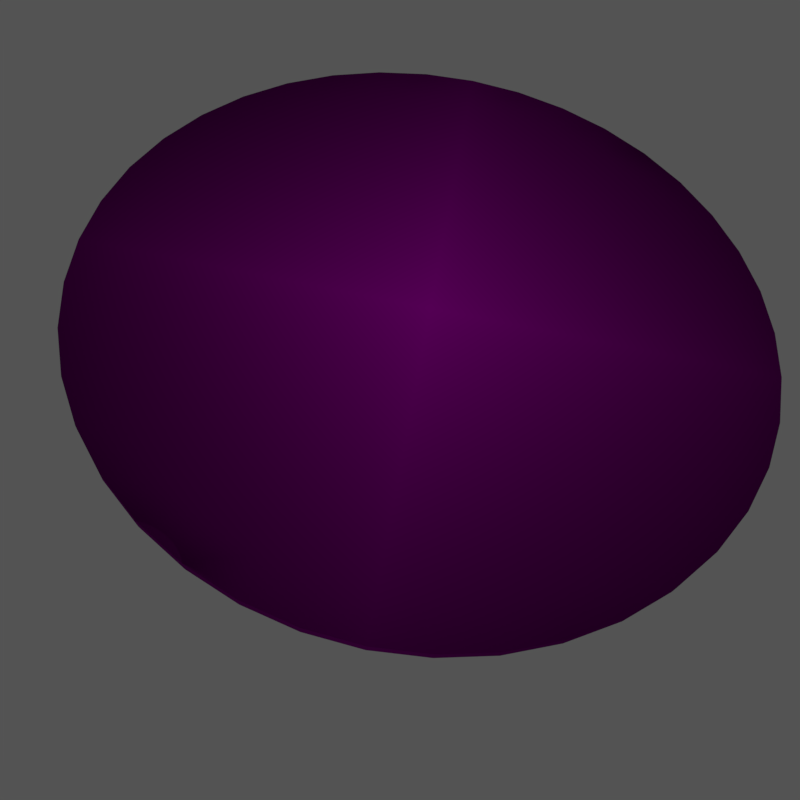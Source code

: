 # Source: Coffee1.blend  (saved by Blender 2.79.0; exported with 4.5.12 LTS)
import bpy
from mathutils import Matrix  # noqa: F401  (used for matrix-valued properties, if any)

bpy.ops.wm.read_factory_settings(use_empty=True)
scene = bpy.context.scene
scene.name = 'Scene'

# ---- collections
col_collection_1 = bpy.data.collections.new('Collection 1'); scene.collection.children.link(col_collection_1)

# ---- images (referenced by path relative to the original .blend; pixels are not part of the script)
import os
ASSET_DIR = os.environ.get("B2B_ASSET_DIR", "")  # directory of the original .blend (textures are referenced by path, not embedded)
HERE = os.path.dirname(os.path.abspath(__file__))  # packed textures are extracted next to this script under _unpacked/

def load_image(name, relpath, width, height, colorspace="sRGB"):
    """Load a texture the original file referenced (path relative to the .blend, or extracted next to this script)."""
    p = next((c for c in (os.path.join(HERE, relpath), os.path.join(ASSET_DIR, relpath)) if relpath and os.path.exists(c)), "")
    if p:
        img = bpy.data.images.load(p, check_existing=True)
        img.name = name
    else:  # same state as the original file: an image datablock whose file is absent (Cycles renders it pink)
        img = bpy.data.images.new(name, width, height)
        img.source = "FILE"
        img.filepath = "//" + (relpath or name)
    img.colorspace_settings.name = colorspace
    return img
img_coffee_jpg = load_image('Coffee.jpg', 'Coffee.jpg', 1024, 1024, 'sRGB')

# ---- materials (node trees are filled in below, after node groups)
mat_coffee = bpy.data.materials.new('Coffee')
mat_coffee.alpha_threshold = 0.0
mat_coffee.roughness = 0.5

# ---- material node trees
mat_coffee.use_nodes = True; mat_coffee.node_tree.nodes.clear()
_N = mat_coffee.node_tree.nodes; _L = mat_coffee.node_tree.links
n0 = _N.new('ShaderNodeOutputMaterial'); n0.name = 'Material Output'; n0.location = (300, 300)
n1 = _N.new('ShaderNodeBsdfDiffuse'); n1.name = 'Diffuse BSDF'; n1.location = (10, 300)
n2 = _N.new('ShaderNodeTexImage'); n2.name = 'Image Texture'; n2.location = (-180, 300)
n2.width = 140
n2.image = img_coffee_jpg
n2.extension = 'CLIP'
n3 = _N.new('ShaderNodeTexCoord'); n3.name = 'Texture Coordinate'; n3.location = (-363, 338)
_L.new(n1.outputs[0], n0.inputs[0])
_L.new(n2.outputs[0], n1.inputs[0])
_L.new(n3.outputs[0], n2.inputs[0])
n0.is_active_output = True

# ---- world
world_world = bpy.data.worlds.new('World'); scene.world = world_world
world_world.use_nodes = True; world_world.node_tree.nodes.clear()
_N = world_world.node_tree.nodes; _L = world_world.node_tree.links
n0 = _N.new('ShaderNodeOutputWorld'); n0.name = 'World Output'; n0.location = (300, 300)
n1 = _N.new('ShaderNodeBackground'); n1.name = 'Background'; n1.location = (10, 300)
n1.inputs[0].default_value = (0.08714, 0.08714, 0.08714, 1.0)
_L.new(n1.outputs[0], n0.inputs[0])
n0.is_active_output = True
world_world.color = (0.05088, 0.05088, 0.05088)
world_world.use_sun_shadow = False
world_world.sun_shadow_jitter_overblur = 0.0
world_world.cycles.sampling_method = 'MANUAL'

# ---- cameras
cam_camera = bpy.data.cameras.new('Camera')
cam_camera.clip_end = 100.0
cam_camera.lens = 35.0
cam_camera.sensor_width = 32.0
cam_camera.sensor_height = 18.0
cam_camera.ortho_scale = 7.314
cam_camera.dof.focus_distance = 0.0

# ---- lights
light_point = bpy.data.lights.new('Point', 'POINT')
light_point.transmission_factor = 0.0
light_point.energy = 100.0
light_point.shadow_buffer_clip_start = 0.5
light_point.shadow_soft_size = 0.1
light_point.shadow_maximum_resolution = 0.006
light_point.use_absolute_resolution = True
light_lamp = bpy.data.lights.new('Lamp', 'POINT')
light_lamp.transmission_factor = 0.0
light_lamp.cutoff_distance = 30.0
light_lamp.energy = 1.0
light_lamp.shadow_buffer_clip_start = 1.001
light_lamp.shadow_soft_size = 0.1
light_lamp.shadow_maximum_resolution = 0.006
light_lamp.use_absolute_resolution = True

# ---- meshes
me_circle = bpy.data.meshes.new('Circle')
me_circle.from_pydata([(0.0, 0.5, 0.05), (-0.309, 0.4045, 0.05), (-0.5, 0.1545, 0.05), (-0.5, -0.1545, 0.05), (-0.309, -0.4045, 0.05), (4.596e-08, -0.5, 0.05), (0.309, -0.4045, 0.05), (0.5, -0.1545, 0.05), (0.5, 0.1545, 0.05), (0.309, 0.4045, 0.05), (0.0, 0.0, 0.0), (0.0, 0.5, 0.0), (-0.309, 0.4045, 0.0), (-0.5, 0.1545, 0.0), (-0.5, -0.1545, 0.0), (-0.309, -0.4045, 0.0), (4.596e-08, -0.5, 0.0), (0.309, -0.4045, 0.0), (0.5, -0.1545, 0.0), (0.5, 0.1545, 0.0), (0.309, 0.4045, 0.0), (0.0, 0.5, 0.03846), (-0.309, 0.4045, 0.03846), (-0.5, 0.1545, 0.03846), (-0.5, -0.1545, 0.03846), (-0.309, -0.4045, 0.03846), (4.596e-08, -0.5, 0.03846), (0.309, -0.4045, 0.03846), (0.5, -0.1545, 0.03846), (0.5, 0.1545, 0.03846), (0.309, 0.4045, 0.03846), (0.0, 0.5, 0.05), (-0.309, 0.4045, 0.05), (-0.5, 0.1545, 0.05), (-0.5, -0.1545, 0.05), (-0.309, -0.4045, 0.05), (4.596e-08, -0.5, 0.05), (0.309, -0.4045, 0.05), (0.5, -0.1545, 0.05), (0.5, 0.1545, 0.05), (0.309, 0.4045, 0.05), (0.0, 0.5, 0.05), (-0.309, 0.4045, 0.05), (-0.5, 0.1545, 0.05), (-0.5, -0.1545, 0.05), (-0.309, -0.4045, 0.05), (4.596e-08, -0.5, 0.05), (0.309, -0.4045, 0.05), (0.5, -0.1545, 0.05), (0.5, 0.1545, 0.05), (0.309, 0.4045, 0.05), (-2.191e-09, 5.261e-09, 0.05), (-2.191e-09, 0.2226, 0.05), (-0.1376, 0.1801, 0.05), (-0.2226, 0.06879, 0.05), (-0.2226, -0.06879, 0.05), (-0.1376, -0.1801, 0.05), (1.827e-08, -0.2226, 0.05), (0.1376, -0.1801, 0.05), (0.2226, -0.06879, 0.05), (0.2226, 0.06879, 0.05), (0.1376, 0.1801, 0.05)], [], [(3, 4, 56, 55), (9, 0, 52, 61), (4, 5, 57, 56), (5, 6, 58, 57), (6, 7, 59, 58), (1, 2, 54, 53), (7, 8, 60, 59), (2, 3, 55, 54), (8, 9, 61, 60), (0, 1, 53, 52), (10, 12, 11), (10, 13, 12), (10, 14, 13), (10, 15, 14), (10, 16, 15), (10, 17, 16), (10, 18, 17), (10, 19, 18), (10, 20, 19), (10, 11, 20), (22, 21, 11, 12), (23, 22, 12, 13), (24, 23, 13, 14), (25, 24, 14, 15), (26, 25, 15, 16), (27, 26, 16, 17), (28, 27, 17, 18), (29, 28, 18, 19), (30, 29, 19, 20), (21, 30, 20, 11), (0, 9, 30, 21), (9, 8, 29, 30), (8, 7, 28, 29), (7, 6, 27, 28), (6, 5, 26, 27), (5, 4, 25, 26), (4, 3, 24, 25), (3, 2, 23, 24), (2, 1, 22, 23), (1, 0, 21, 22), (0, 1, 32, 31), (8, 9, 40, 39), (2, 3, 34, 33), (7, 8, 39, 38), (1, 2, 33, 32), (6, 7, 38, 37), (5, 6, 37, 36), (4, 5, 36, 35), (9, 0, 31, 40), (3, 4, 35, 34), (34, 35, 45, 44), (39, 40, 50, 49), (32, 33, 43, 42), (37, 38, 48, 47), (35, 36, 46, 45), (40, 31, 41, 50), (33, 34, 44, 43), (38, 39, 49, 48), (31, 32, 42, 41), (36, 37, 47, 46), (51, 52, 53), (51, 53, 54), (51, 54, 55), (51, 55, 56), (51, 56, 57), (51, 57, 58), (51, 58, 59), (51, 59, 60), (51, 60, 61), (51, 61, 52)])
me_circle.polygons.foreach_set('use_smooth', [True] * 70)
_uv = me_circle.uv_layers.new(name='UVMap')
_uv.uv.foreach_set('vector', [0.3692, 0.9764, 0.121, 0.833, 0.3255, 0.662, 0.436, 0.7493, 0.9063, 0.2044, 1.001, 0.5212, 0.7255, 0.5211, 0.6833, 0.3801, 0.121, 0.833, 0.007771, 0.5209, 0.2833, 0.521, 0.3255, 0.662, 0.007771, 0.5209, 0.1027, 0.2041, 0.3256, 0.38, 0.2833, 0.521, 0.1027, 0.2041, 0.3511, 0.008403, 0.4362, 0.2928, 0.3256, 0.38, 0.883, 0.819, 0.6485, 0.9718, 0.5727, 0.7493, 0.6832, 0.6622, 0.3511, 0.008403, 0.6581, 0.008512, 0.5728, 0.2929, 0.4362, 0.2928, 0.6485, 0.9718, 0.3692, 0.9764, 0.436, 0.7493, 0.5727, 0.7493, 0.6581, 0.008512, 0.9063, 0.2044, 0.6833, 0.3801, 0.5728, 0.2929, 1.001, 0.5212, 0.883, 0.819, 0.6832, 0.6622, 0.7255, 0.5211, 0.6399, 0.5292, 0.4528, 0.1173, 0.4986, 0.2672, 0.6399, 0.5292, 0.3352, 0.02672, 0.4528, 0.1173, 0.6399, 0.5292, 0.1919, 0.02626, 0.3352, 0.02672, 0.6399, 0.5292, 0.07374, 0.1161, 0.1919, 0.02626, 0.6399, 0.5292, 0.02715, 0.2657, 0.07374, 0.1161, 0.6399, 0.5292, 0.07288, 0.4156, 0.02715, 0.2657, 0.6399, 0.5292, 0.1905, 0.5062, 0.07288, 0.4156, 0.6399, 0.5292, 0.3339, 0.5067, 0.1905, 0.5062, 0.6399, 0.5292, 0.452, 0.4168, 0.3339, 0.5067, 0.6399, 0.5292, 0.4986, 0.2672, 0.452, 0.4168, 0.4694, 0.1044, 0.5193, 0.2667, 0.4986, 0.2672, 0.4528, 0.1173, 0.3411, 0.006262, 0.4694, 0.1044, 0.4528, 0.1173, 0.3352, 0.02672, 0.1848, 0.00625, 0.3411, 0.006262, 0.3352, 0.02672, 0.1919, 0.02626, 0.05662, 0.1042, 0.1848, 0.00625, 0.1919, 0.02626, 0.07374, 0.1161, 0.006395, 0.2662, 0.05662, 0.1042, 0.07374, 0.1161, 0.02715, 0.2657, 0.0563, 0.4285, 0.006395, 0.2662, 0.02715, 0.2657, 0.07288, 0.4156, 0.1846, 0.5267, 0.0563, 0.4285, 0.07288, 0.4156, 0.1905, 0.5062, 0.3409, 0.5267, 0.1846, 0.5267, 0.1905, 0.5062, 0.3339, 0.5067, 0.4691, 0.4287, 0.3409, 0.5267, 0.3339, 0.5067, 0.452, 0.4168, 0.5193, 0.2667, 0.4691, 0.4287, 0.452, 0.4168, 0.4986, 0.2672, 0.5256, 0.2667, 0.4742, 0.4325, 0.4691, 0.4287, 0.5193, 0.2667, 0.4742, 0.4325, 0.3428, 0.5328, 0.3409, 0.5267, 0.4691, 0.4287, 0.3428, 0.5328, 0.1826, 0.5328, 0.1846, 0.5267, 0.3409, 0.5267, 0.1826, 0.5328, 0.05122, 0.4322, 0.0563, 0.4285, 0.1846, 0.5267, 0.05122, 0.4322, 0.0001492, 0.2662, 0.006395, 0.2662, 0.0563, 0.4285, 0.0001492, 0.2662, 0.05154, 0.1004, 0.05662, 0.1042, 0.006395, 0.2662, 0.05154, 0.1004, 0.1829, 0.0001492, 0.1848, 0.00625, 0.05662, 0.1042, 0.1829, 0.0001492, 0.3431, 0.0001518, 0.3411, 0.006262, 0.1848, 0.00625, 0.3431, 0.0001518, 0.4745, 0.1007, 0.4694, 0.1044, 0.3411, 0.006262, 0.4745, 0.1007, 0.5256, 0.2667, 0.5193, 0.2667, 0.4694, 0.1044, 0.9814, 0.7393, 0.9413, 0.5895, 0.9437, 0.5878, 0.9843, 0.7393, 0.8268, 0.9862, 0.9381, 0.889, 0.9405, 0.8906, 0.8278, 0.9889, 0.8283, 0.4951, 0.6862, 0.495, 0.6851, 0.4923, 0.8291, 0.4924, 0.6847, 0.9861, 0.8268, 0.9862, 0.8278, 0.9889, 0.6838, 0.9889, 0.9413, 0.5895, 0.8283, 0.4951, 0.8291, 0.4924, 0.9437, 0.5878, 0.5716, 0.8918, 0.6847, 0.9861, 0.6838, 0.9889, 0.5693, 0.8935, 0.5315, 0.7419, 0.5716, 0.8918, 0.5693, 0.8935, 0.5286, 0.742, 0.5748, 0.5922, 0.5315, 0.7419, 0.5286, 0.742, 0.5724, 0.5907, 0.9381, 0.889, 0.9814, 0.7393, 0.9843, 0.7393, 0.9405, 0.8906, 0.6862, 0.495, 0.5748, 0.5922, 0.5724, 0.5907, 0.6851, 0.4923, 0.6851, 0.4923, 0.5724, 0.5907, 0.5701, 0.5891, 0.6841, 0.4897, 0.8278, 0.9889, 0.9405, 0.8906, 0.9429, 0.8921, 0.8288, 0.9915, 0.9437, 0.5878, 0.8291, 0.4924, 0.83, 0.4897, 0.946, 0.5862, 0.5693, 0.8935, 0.6838, 0.9889, 0.6829, 0.9915, 0.567, 0.895, 0.5724, 0.5907, 0.5286, 0.742, 0.5259, 0.742, 0.5701, 0.5891, 0.9405, 0.8906, 0.9843, 0.7393, 0.9871, 0.7393, 0.9429, 0.8921, 0.8291, 0.4924, 0.6851, 0.4923, 0.6841, 0.4897, 0.83, 0.4897, 0.6838, 0.9889, 0.8278, 0.9889, 0.8288, 0.9915, 0.6829, 0.9915, 0.9843, 0.7393, 0.9437, 0.5878, 0.946, 0.5862, 0.9871, 0.7393, 0.5286, 0.742, 0.5693, 0.8935, 0.567, 0.895, 0.5259, 0.742, 0.5044, 0.5211, 0.7255, 0.5211, 0.6832, 0.6622, 0.5044, 0.5211, 0.6832, 0.6622, 0.5727, 0.7493, 0.5044, 0.5211, 0.5727, 0.7493, 0.436, 0.7493, 0.5044, 0.5211, 0.436, 0.7493, 0.3255, 0.662, 0.5044, 0.5211, 0.3255, 0.662, 0.2833, 0.521, 0.5044, 0.5211, 0.2833, 0.521, 0.3256, 0.38, 0.5044, 0.5211, 0.3256, 0.38, 0.4362, 0.2928, 0.5044, 0.5211, 0.4362, 0.2928, 0.5728, 0.2929, 0.5044, 0.5211, 0.5728, 0.2929, 0.6833, 0.3801, 0.5044, 0.5211, 0.6833, 0.3801, 0.7255, 0.5211])
me_circle.materials.append(mat_coffee)
me_circle.use_remesh_preserve_volume = False
me_circle.use_remesh_preserve_attributes = False
me_circle.use_mirror_vertex_groups = False
me_circle.update()

# ---- objects
ob_point = bpy.data.objects.new('Point', light_point)
ob_coffee = bpy.data.objects.new('Coffee', me_circle)
ob_lamp = bpy.data.objects.new('Lamp', light_lamp)
ob_camera = bpy.data.objects.new('Camera', cam_camera)

# ---- transforms, parenting, visibility, modifiers, constraints
ob_point.location = (-5.0, -5.0, -5.0)
ob_point.lineart.crease_threshold = 0.0
ob_coffee.location = (0.0, 0.0, 0.0)
ob_coffee.lineart.crease_threshold = 0.0
_m = ob_coffee.modifiers.new('Subsurf', 'SUBSURF')
_m.uv_smooth = 'PRESERVE_CORNERS'
_m.quality = 2
ob_lamp.location = (5.0, 5.0, 5.0)
ob_lamp.lock_rotations_4d = False
ob_lamp.empty_display_type = 'ARROWS'
ob_lamp.color = (0.0, 0.0, 0.0, 0.0)
ob_lamp.lineart.crease_threshold = 0.0
ob_camera.location = (-0.01644, -0.7147, 1.025)
ob_camera.rotation_euler = (0.5154, -0.09654, 0.1685)
ob_camera.lock_rotations_4d = False
ob_camera.empty_display_type = 'ARROWS'
ob_camera.color = (0.0, 0.0, 0.0, 0.0)
ob_camera.display_type = 'WIRE'
ob_camera.lineart.crease_threshold = 0.0

# ---- collection membership
col_collection_1.objects.link(ob_point)
col_collection_1.objects.link(ob_coffee)
col_collection_1.objects.link(ob_lamp)
col_collection_1.objects.link(ob_camera)

# ---- scene / render settings (as saved in the file)
scene.camera = ob_camera
scene.frame_start = 1; scene.frame_end = 250; scene.frame_set(1)
scene.render.engine = 'CYCLES'
scene.render.resolution_x = 100
scene.render.resolution_y = 100
scene.render.resolution_percentage = 50
scene.render.dither_intensity = 0.0
scene.cycles.use_denoising = False
scene.cycles.samples = 128
scene.cycles.sampling_pattern = 'TABULATED_SOBOL'
scene.cycles.use_adaptive_sampling = False
scene.cycles.use_light_tree = False
scene.cycles.blur_glossy = 0.0
scene.cycles.sample_clamp_indirect = 0.0
scene.view_settings.view_transform = 'Standard'
bpy.context.view_layer.update()
